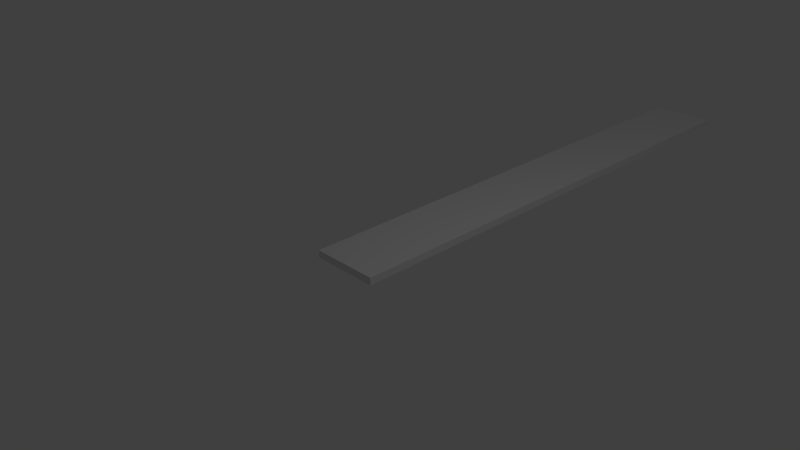 # Source: flatstuff2.blend  (saved by Blender 2.75.0; exported with 4.5.12 LTS)
import bpy
from mathutils import Matrix  # noqa: F401  (used for matrix-valued properties, if any)

bpy.ops.wm.read_factory_settings(use_empty=True)
scene = bpy.context.scene
scene.name = 'Scene'

# ---- collections
col_collection_1 = bpy.data.collections.new('Collection 1'); scene.collection.children.link(col_collection_1)

# ---- materials (node trees are filled in below, after node groups)
mat_material = bpy.data.materials.new('Material')
mat_material.alpha_threshold = 0.0
mat_material.use_transparent_shadow = False
mat_material.roughness = 0.5
mat_material.line_color = (0.0, 0.0, 0.0, 1.0)

# ---- material node trees

# ---- world
world_world = bpy.data.worlds.new('World'); scene.world = world_world
world_world.color = (0.05088, 0.05088, 0.05088)
world_world.use_sun_shadow = False
world_world.sun_shadow_jitter_overblur = 0.0
world_world.cycles.sampling_method = 'MANUAL'
world_world.cycles.sample_map_resolution = 256

# ---- cameras
cam_camera = bpy.data.cameras.new('Camera')
cam_camera.clip_end = 100.0
cam_camera.lens = 35.0
cam_camera.sensor_width = 32.0
cam_camera.sensor_height = 18.0
cam_camera.ortho_scale = 7.314
cam_camera.dof.focus_distance = 0.0
cam_camera.dof.aperture_fstop = 128.0

# ---- lights
light_lamp = bpy.data.lights.new('Lamp', 'POINT')
light_lamp.transmission_factor = 0.0
light_lamp.cutoff_distance = 30.0
light_lamp.energy = 100.0
light_lamp.shadow_buffer_clip_start = 1.001
light_lamp.shadow_soft_size = 0.1
light_lamp.shadow_maximum_resolution = 0.006
light_lamp.use_absolute_resolution = True
light_lamp.cycles.use_multiple_importance_sampling = False

# ---- meshes
me_flatstuff = bpy.data.meshes.new('flatstuff')
me_flatstuff.from_pydata([(0.5, 0.5, -0.05313), (0.5, -0.5, -0.05313), (-0.5, -0.5, -0.05313), (-0.5, 0.5, -0.05313), (0.5, 0.5, 0.05313), (0.5, -0.5, 0.05313), (-0.5, -0.5, 0.05313), (-0.5, 0.5, 0.05313), (0.5, 1.5, -0.05313), (-0.5, 1.5, -0.05313), (0.5, 1.5, 0.05314), (-0.5, 1.5, 0.05314), (0.5, 2.5, -0.05313), (-0.5, 2.5, -0.05313), (0.5, 2.5, 0.05314), (-0.5, 2.5, 0.05314), (0.5, 3.5, -0.05313), (-0.5, 3.5, -0.05313), (0.5, 3.5, 0.05314), (-0.5, 3.5, 0.05314), (0.5, 4.5, -0.05313), (-0.5, 4.5, -0.05313), (0.5, 4.5, 0.05314), (-0.5, 4.5, 0.05314), (0.5, 5.5, -0.05313), (-0.5, 5.5, -0.05313), (0.5, 5.5, 0.05314), (-0.5, 5.5, 0.05314), (0.5, 6.5, -0.05313), (-0.5, 6.5, -0.05313), (0.5, 6.5, 0.05314), (-0.5, 6.5, 0.05314), (0.5, 7.5, -0.05313), (-0.5, 7.5, -0.05313), (0.5, 7.5, 0.05314), (-0.5, 7.5, 0.05314)], [], [(0, 1, 2, 3), (4, 7, 6, 5), (0, 4, 5, 1), (1, 5, 6, 2), (2, 6, 7, 3), (7, 4, 10, 11), (9, 11, 15, 13), (3, 7, 11, 9), (0, 3, 9, 8), (4, 0, 8, 10), (12, 13, 17, 16), (8, 9, 13, 12), (11, 10, 14, 15), (10, 8, 12, 14), (19, 18, 22, 23), (15, 14, 18, 19), (14, 12, 16, 18), (13, 15, 19, 17), (21, 23, 27, 25), (18, 16, 20, 22), (17, 19, 23, 21), (16, 17, 21, 20), (27, 26, 30, 31), (20, 21, 25, 24), (23, 22, 26, 27), (22, 20, 24, 26), (30, 28, 32, 34), (26, 24, 28, 30), (25, 27, 31, 29), (24, 25, 29, 28), (34, 32, 33, 35), (29, 31, 35, 33), (28, 29, 33, 32), (31, 30, 34, 35)])
me_flatstuff.materials.append(mat_material)
me_flatstuff.use_remesh_preserve_volume = False
me_flatstuff.use_remesh_preserve_attributes = False
me_flatstuff.use_mirror_vertex_groups = False
me_flatstuff.update()
arm_flatstuff = bpy.data.armatures.new('flatstuff')  # bones are not reproduced

# ---- objects
ob_flatstuff_arm = bpy.data.objects.new('flatstuff_arm', arm_flatstuff)
ob_flatstuff = bpy.data.objects.new('flatstuff', me_flatstuff)
ob_lamp = bpy.data.objects.new('Lamp', light_lamp)
ob_camera = bpy.data.objects.new('Camera', cam_camera)

# ---- transforms, parenting, visibility, modifiers, constraints
ob_flatstuff_arm.location = (0.0, 0.0, 0.0)
ob_flatstuff_arm.show_in_front = True
ob_flatstuff_arm.lineart.crease_threshold = 0.0
ob_flatstuff.parent = ob_flatstuff_arm
ob_flatstuff.location = (0.0, 0.0, 0.0)
ob_flatstuff.lock_rotations_4d = False
ob_flatstuff.empty_display_type = 'ARROWS'
ob_flatstuff.show_wire = True
ob_flatstuff.show_all_edges = True
ob_flatstuff.lineart.crease_threshold = 0.0
_vg = ob_flatstuff.vertex_groups.new(name='Bone')
for _i, _w in zip([0, 1, 2, 3, 4, 5, 6, 7, 8, 9, 10, 11], [0.9316, 0.9901, 0.9906, 0.9385, 0.9333, 0.9908, 0.9901, 0.9367, 0.06456, 0.06488, 0.06459, 0.06484]): _vg.add([_i], _w, 'REPLACE')
_vg = ob_flatstuff.vertex_groups.new(name='Bone.001')
for _i, _w in zip([0, 3, 4, 7, 8, 9, 10, 11, 12, 13, 14, 15], [0.06371, 0.05722, 0.06209, 0.05896, 0.8707, 0.8704, 0.8707, 0.8704, 0.06027, 0.06025, 0.06026, 0.06025]): _vg.add([_i], _w, 'REPLACE')
_vg = ob_flatstuff.vertex_groups.new(name='Bone.002')
for _i, _w in zip([8, 9, 10, 11, 12, 13, 14, 15, 16, 17, 18, 19], [0.06027, 0.06025, 0.06027, 0.06025, 0.8705, 0.8705, 0.8705, 0.8705, 0.06026, 0.06026, 0.06026, 0.06026]): _vg.add([_i], _w, 'REPLACE')
_vg = ob_flatstuff.vertex_groups.new(name='Bone.003')
for _i, _w in zip([12, 13, 14, 15, 16, 17, 18, 19, 20, 21, 22, 23], [0.06026, 0.06026, 0.06026, 0.06026, 0.8705, 0.8705, 0.8705, 0.8705, 0.06026, 0.06026, 0.06026, 0.06026]): _vg.add([_i], _w, 'REPLACE')
_vg = ob_flatstuff.vertex_groups.new(name='Bone.004')
for _i, _w in zip([16, 17, 18, 19, 20, 21, 22, 23, 24, 25, 26, 27], [0.06026, 0.06026, 0.06026, 0.06026, 0.8705, 0.8705, 0.8705, 0.8705, 0.06026, 0.06026, 0.06026, 0.06026]): _vg.add([_i], _w, 'REPLACE')
_vg = ob_flatstuff.vertex_groups.new(name='Bone.005')
for _i, _w in zip([20, 21, 22, 23, 24, 25, 26, 27, 28, 29, 30, 31], [0.06026, 0.06026, 0.06026, 0.06026, 0.8705, 0.8705, 0.8705, 0.8705, 0.06058, 0.06059, 0.06059, 0.06058]): _vg.add([_i], _w, 'REPLACE')
_vg = ob_flatstuff.vertex_groups.new(name='Bone.006')
for _i, _w in zip([24, 25, 26, 27, 28, 29, 30, 31, 32, 33, 34, 35], [0.06058, 0.06059, 0.06059, 0.06058, 0.8752, 0.8753, 0.8753, 0.8752, 0.1238, 0.1334, 0.1334, 0.1238]): _vg.add([_i], _w, 'REPLACE')
_vg = ob_flatstuff.vertex_groups.new(name='Bone.007')
for _i, _w in zip([28, 29, 30, 31, 32, 33, 34, 35], [0.05976, 0.05956, 0.05956, 0.05976, 0.867, 0.8567, 0.8567, 0.867]): _vg.add([_i], _w, 'REPLACE')
_m = ob_flatstuff.modifiers.new('Armature', 'ARMATURE')
_m.object = ob_flatstuff_arm
ob_lamp.location = (4.076, 1.005, 5.904)
ob_lamp.rotation_euler = (0.6503, 0.05522, 1.866)
ob_lamp.lock_rotations_4d = False
ob_lamp.empty_display_type = 'ARROWS'
ob_lamp.color = (0.0, 0.0, 0.0, 0.0)
ob_lamp.lineart.crease_threshold = 0.0
ob_camera.location = (7.481, -6.508, 5.344)
ob_camera.rotation_euler = (1.109, 0.01082, 0.8149)
ob_camera.lock_rotations_4d = False
ob_camera.empty_display_type = 'ARROWS'
ob_camera.color = (0.0, 0.0, 0.0, 0.0)
ob_camera.display_type = 'WIRE'
ob_camera.lineart.crease_threshold = 0.0

# ---- collection membership
col_collection_1.objects.link(ob_flatstuff_arm)
col_collection_1.objects.link(ob_flatstuff)
col_collection_1.objects.link(ob_lamp)
col_collection_1.objects.link(ob_camera)

# ---- scene / render settings (as saved in the file)
scene.camera = ob_camera
scene.frame_start = 1; scene.frame_end = 52; scene.frame_set(40)
scene.render.engine = 'BLENDER_EEVEE_NEXT'
scene.render.resolution_percentage = 50
scene.render.dither_intensity = 0.0
scene.cycles.use_denoising = False
scene.cycles.samples = 10
scene.cycles.sampling_pattern = 'TABULATED_SOBOL'
scene.cycles.light_sampling_threshold = 0.0
scene.cycles.use_adaptive_sampling = False
scene.cycles.use_light_tree = False
scene.cycles.blur_glossy = 0.0
scene.cycles.pixel_filter_type = 'GAUSSIAN'
scene.cycles.sample_clamp_indirect = 0.0
scene.view_settings.view_transform = 'Standard'
bpy.context.view_layer.update()

